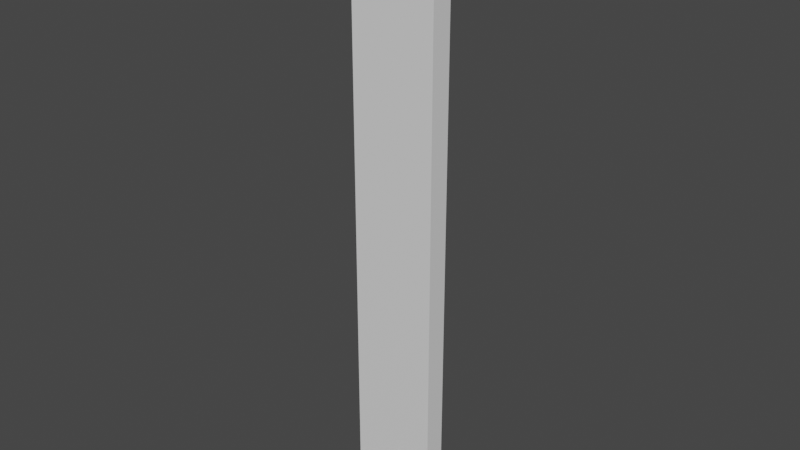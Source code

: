 # Source: double_wall.blend  (saved by Blender 2.83.18; exported with 4.5.12 LTS)
import bpy
from mathutils import Matrix  # noqa: F401  (used for matrix-valued properties, if any)

bpy.ops.wm.read_factory_settings(use_empty=True)
scene = bpy.context.scene
scene.name = 'Scene'

# ---- materials (node trees are filled in below, after node groups)
mat_wallpapera = bpy.data.materials.new('wallpaperA')
mat_wallpapera.use_transparent_shadow = False
mat_silla = bpy.data.materials.new('sillA')
mat_silla.use_transparent_shadow = False
mat_wallpaperb = bpy.data.materials.new('wallpaperB')
mat_wallpaperb.use_transparent_shadow = False
mat_sillb = bpy.data.materials.new('sillB')
mat_sillb.use_transparent_shadow = False

# ---- material node trees
mat_wallpapera.use_nodes = True; mat_wallpapera.node_tree.nodes.clear()
_N = mat_wallpapera.node_tree.nodes; _L = mat_wallpapera.node_tree.links
n0 = _N.new('ShaderNodeBsdfPrincipled'); n0.name = 'Principled BSDF'; n0.location = (10, 300)
n0.distribution = 'GGX'
n0.subsurface_method = 'BURLEY'
n0.inputs[3].default_value = 1.45
n0.inputs[27].default_value = (0.0, 0.0, 0.0, 1.0)
n0.inputs[28].default_value = 1.0
n1 = _N.new('ShaderNodeOutputMaterial'); n1.name = 'Material Output'; n1.location = (300, 300)
_L.new(n0.outputs[0], n1.inputs[0])
n1.is_active_output = True
mat_silla.use_nodes = True; mat_silla.node_tree.nodes.clear()
_N = mat_silla.node_tree.nodes; _L = mat_silla.node_tree.links
n0 = _N.new('ShaderNodeBsdfPrincipled'); n0.name = 'Principled BSDF'; n0.location = (10, 300)
n0.distribution = 'GGX'
n0.subsurface_method = 'BURLEY'
n0.inputs[3].default_value = 1.45
n0.inputs[27].default_value = (0.0, 0.0, 0.0, 1.0)
n0.inputs[28].default_value = 1.0
n1 = _N.new('ShaderNodeOutputMaterial'); n1.name = 'Material Output'; n1.location = (300, 300)
_L.new(n0.outputs[0], n1.inputs[0])
n1.is_active_output = True
mat_wallpaperb.use_nodes = True; mat_wallpaperb.node_tree.nodes.clear()
_N = mat_wallpaperb.node_tree.nodes; _L = mat_wallpaperb.node_tree.links
n0 = _N.new('ShaderNodeBsdfPrincipled'); n0.name = 'Principled BSDF'; n0.location = (10, 300)
n0.distribution = 'GGX'
n0.subsurface_method = 'BURLEY'
n0.inputs[3].default_value = 1.45
n0.inputs[27].default_value = (0.0, 0.0, 0.0, 1.0)
n0.inputs[28].default_value = 1.0
n1 = _N.new('ShaderNodeOutputMaterial'); n1.name = 'Material Output'; n1.location = (300, 300)
_L.new(n0.outputs[0], n1.inputs[0])
n1.is_active_output = True
mat_sillb.use_nodes = True; mat_sillb.node_tree.nodes.clear()
_N = mat_sillb.node_tree.nodes; _L = mat_sillb.node_tree.links
n0 = _N.new('ShaderNodeBsdfPrincipled'); n0.name = 'Principled BSDF'; n0.location = (10, 300)
n0.distribution = 'GGX'
n0.subsurface_method = 'BURLEY'
n0.inputs[3].default_value = 1.45
n0.inputs[27].default_value = (0.0, 0.0, 0.0, 1.0)
n0.inputs[28].default_value = 1.0
n1 = _N.new('ShaderNodeOutputMaterial'); n1.name = 'Material Output'; n1.location = (300, 300)
_L.new(n0.outputs[0], n1.inputs[0])
n1.is_active_output = True

# ---- world
world_world = bpy.data.worlds.new('World'); scene.world = world_world
world_world.use_nodes = True; world_world.node_tree.nodes.clear()
_N = world_world.node_tree.nodes; _L = world_world.node_tree.links
n0 = _N.new('ShaderNodeOutputWorld'); n0.name = 'World Output'; n0.location = (300, 300)
n1 = _N.new('ShaderNodeBackground'); n1.name = 'Background'; n1.location = (10, 300)
n1.inputs[0].default_value = (0.05088, 0.05088, 0.05088, 1.0)
_L.new(n1.outputs[0], n0.inputs[0])
n0.is_active_output = True
world_world.color = (0.05088, 0.05088, 0.05088)
world_world.use_sun_shadow = False
world_world.sun_shadow_jitter_overblur = 0.0

# ---- meshes
me_cube = bpy.data.meshes.new('Cube')
me_cube.from_pydata([(-0.5, -0.125, -0.5), (-0.5, -0.125, 6.5), (-0.5, 0.125, -0.5), (-0.5, 0.125, 6.5), (0.5, -0.125, -0.5), (0.5, -0.125, 6.5), (0.5, 0.125, -0.5), (0.5, 0.125, 6.5), (-0.5, -0.125, -0.2445), (-0.5, 0.125, -0.2445), (0.5, 0.125, -0.2445), (0.5, -0.125, -0.2445), (0.5, -0.1875, -0.2445), (0.5, -0.1875, -0.5), (-0.5, -0.1875, -0.5), (-0.5, -0.1875, -0.2445), (-0.5, 0.1875, -0.2445), (-0.5, 0.1875, -0.5), (0.5, 0.1875, -0.5), (0.5, 0.1875, -0.2445), (-0.5, 0.0, -0.5), (-0.5, 0.0, 6.5), (0.5, 0.0, -0.5), (0.5, 0.0, 6.5), (0.5, 0.0, -0.2445), (-0.5, 0.0, -0.2445)], [], [(25, 21, 3, 9), (9, 3, 7, 10), (24, 23, 5, 11), (11, 5, 1, 8), (20, 22, 4, 0), (23, 21, 1, 5), (8, 0, 14, 15), (22, 24, 11, 4), (10, 6, 18, 19), (20, 25, 9, 2), (13, 12, 15, 14), (0, 4, 13, 14), (4, 11, 12, 13), (11, 8, 15, 12), (17, 16, 19, 18), (6, 2, 17, 18), (9, 10, 19, 16), (2, 9, 16, 17), (0, 8, 25, 20), (6, 10, 24, 22), (7, 3, 21, 23), (2, 6, 22, 20), (10, 7, 23, 24), (8, 1, 21, 25)])
me_cube.polygons.foreach_set('material_index', [0, 0, 2, 2, 1, 2, 3, 3, 1, 1, 3, 1, 3, 3, 1, 1, 1, 1, 3, 1, 0, 1, 0, 2])
_uv = me_cube.uv_layers.new(name='UVMap')
_uv.uv.foreach_set('vector', [0.5014, 0.125, 0.625, 0.125, 0.625, 0.25, 0.5014, 0.25, 0.5014, 0.25, 0.625, 0.25, 0.625, 0.5, 0.5014, 0.5, 0.5014, 0.625, 0.625, 0.625, 0.625, 0.75, 0.5014, 0.75, 0.5014, 0.75, 0.625, 0.75, 0.625, 1.0, 0.5014, 1.0, 0.125, 0.625, 0.375, 0.625, 0.375, 0.75, 0.125, 0.75, 0.625, 0.625, 0.875, 0.625, 0.875, 0.75, 0.625, 0.75, 0.5014, 0.0, 0.375, 0.0, 0.375, 0.0, 0.5014, 0.0, 0.375, 0.625, 0.5014, 0.625, 0.5014, 0.75, 0.375, 0.75, 0.5014, 0.5, 0.375, 0.5, 0.375, 0.5, 0.5014, 0.5, 0.375, 0.125, 0.5014, 0.125, 0.5014, 0.25, 0.375, 0.25, 0.375, 0.75, 0.5014, 0.75, 0.5014, 1.0, 0.375, 1.0, 0.125, 0.75, 0.375, 0.75, 0.375, 0.75, 0.125, 0.75, 0.375, 0.75, 0.5014, 0.75, 0.5014, 0.75, 0.375, 0.75, 0.5014, 0.75, 0.5014, 1.0, 0.5014, 1.0, 0.5014, 0.75, 0.375, 0.25, 0.5014, 0.25, 0.5014, 0.5, 0.375, 0.5, 0.375, 0.5, 0.125, 0.5, 0.125, 0.5, 0.375, 0.5, 0.5014, 0.25, 0.5014, 0.5, 0.5014, 0.5, 0.5014, 0.25, 0.375, 0.25, 0.5014, 0.25, 0.5014, 0.25, 0.375, 0.25, 0.375, 0.0, 0.5014, 0.0, 0.5014, 0.125, 0.375, 0.125, 0.375, 0.5, 0.5014, 0.5, 0.5014, 0.625, 0.375, 0.625, 0.625, 0.5, 0.875, 0.5, 0.875, 0.625, 0.625, 0.625, 0.125, 0.5, 0.375, 0.5, 0.375, 0.625, 0.125, 0.625, 0.5014, 0.5, 0.625, 0.5, 0.625, 0.625, 0.5014, 0.625, 0.5014, 0.0, 0.625, 0.0, 0.625, 0.125, 0.5014, 0.125])
me_cube.materials.append(mat_wallpapera)
me_cube.materials.append(mat_silla)
me_cube.materials.append(mat_wallpaperb)
me_cube.materials.append(mat_sillb)
me_cube.use_remesh_fix_poles = True
me_cube.use_remesh_preserve_attributes = False
me_cube.use_mirror_vertex_groups = False
me_cube.update()

# ---- objects
ob_cube = bpy.data.objects.new('Cube', me_cube)

# ---- transforms, parenting, visibility, modifiers, constraints
ob_cube.location = (0.0, 0.0, 0.5)
ob_cube.lineart.crease_threshold = 0.0

# ---- collection membership
scene.collection.objects.link(ob_cube)

# ---- scene / render settings (as saved in the file)
scene.frame_start = 1; scene.frame_end = 250; scene.frame_set(1)
scene.render.engine = 'BLENDER_EEVEE_NEXT'
scene.cycles.use_denoising = False
scene.cycles.samples = 128
scene.cycles.sampling_pattern = 'TABULATED_SOBOL'
scene.cycles.use_adaptive_sampling = False
scene.cycles.use_light_tree = False
scene.view_settings.view_transform = 'Filmic'
bpy.context.view_layer.update()

# ---- added for rendering (the .blend has no active camera and no usable light): camera, sun
cam_auto = bpy.data.cameras.new('AutoCamera')
cam_auto.lens = 50.0
cam_auto.sensor_width = 36.0
cam_auto.clip_end = 1000.0
ob_auto_camera = bpy.data.objects.new('AutoCamera', cam_auto)
scene.collection.objects.link(ob_auto_camera)
ob_auto_camera.location = (6.55152, -7.86182, 8.74122)
ob_auto_camera.rotation_euler = (1.09748, -7.21219e-08, 0.694738)
scene.camera = ob_auto_camera
light_auto_sun = bpy.data.lights.new('AutoSun', 'SUN')
light_auto_sun.energy = 3.0
light_auto_sun.angle = 0.0523599
ob_auto_sun = bpy.data.objects.new('AutoSun', light_auto_sun)
scene.collection.objects.link(ob_auto_sun)
ob_auto_sun.rotation_euler = (0.872665, 0.174533, 0.523599)
bpy.context.view_layer.update()

